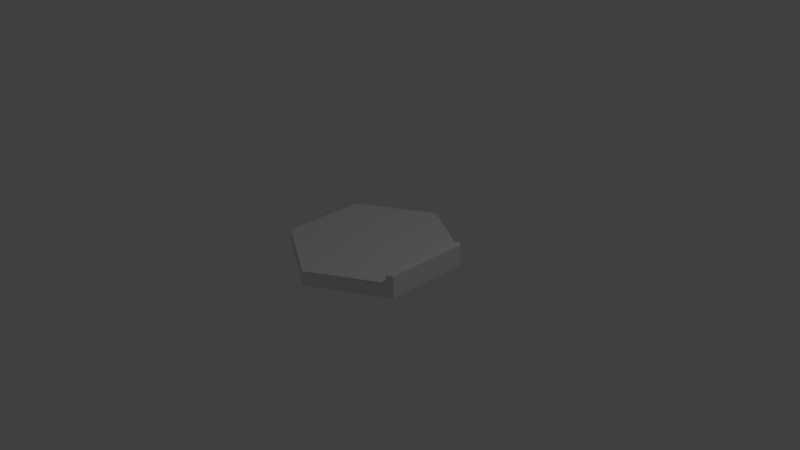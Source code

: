 # Source: hexagonLeft.blend  (saved by Blender 2.76.0; exported with 4.5.12 LTS)
import bpy
from mathutils import Matrix  # noqa: F401  (used for matrix-valued properties, if any)

bpy.ops.wm.read_factory_settings(use_empty=True)
scene = bpy.context.scene
scene.name = 'Scene'

# ---- collections
col_collection_1 = bpy.data.collections.new('Collection 1'); scene.collection.children.link(col_collection_1)

# ---- world
world_world = bpy.data.worlds.new('World'); scene.world = world_world
world_world.color = (0.05088, 0.05088, 0.05088)
world_world.use_sun_shadow = False
world_world.sun_shadow_jitter_overblur = 0.0
world_world.cycles.sampling_method = 'MANUAL'
world_world.cycles.sample_map_resolution = 256

# ---- cameras
cam_camera = bpy.data.cameras.new('Camera')
cam_camera.clip_end = 100.0
cam_camera.lens = 35.0
cam_camera.sensor_width = 32.0
cam_camera.sensor_height = 18.0
cam_camera.ortho_scale = 7.314
cam_camera.dof.focus_distance = 0.0
cam_camera.dof.aperture_fstop = 128.0

# ---- lights
light_lamp = bpy.data.lights.new('Lamp', 'POINT')
light_lamp.transmission_factor = 0.0
light_lamp.cutoff_distance = 30.0
light_lamp.energy = 100.0
light_lamp.shadow_buffer_clip_start = 1.001
light_lamp.shadow_soft_size = 0.1
light_lamp.shadow_maximum_resolution = 0.006
light_lamp.use_absolute_resolution = True
light_lamp.cycles.use_multiple_importance_sampling = False

# ---- meshes
me_circle_001 = bpy.data.meshes.new('Circle.001')
me_circle_001.from_pydata([(0.0, 0.0, 0.0), (0.0, 1.14, 0.0), (-0.9873, 0.57, 0.0), (-0.9873, -0.57, 0.0), (9.966e-08, -1.14, 0.0), (0.9873, -0.57, 0.0), (0.9873, 0.57, 0.0), (-0.9873, 0.57, 0.2), (0.0, 1.14, 0.2), (0.0, 0.0, 0.2), (-0.9873, -0.57, 0.2), (9.966e-08, -1.14, 0.2), (0.9873, -0.57, 0.2), (0.9873, 0.57, 0.2), (-0.9096, 0.5252, 0.2), (0.0, 1.05, 0.2), (-0.9096, -0.5252, 0.2), (9.182e-08, -1.05, 0.2), (0.9096, -0.5252, 0.2), (0.9096, 0.5252, 0.2), (0.07357, 1.098, 0.2), (0.9098, 0.6147, 0.2), (0.9873, -0.4777, 0.2), (0.9873, 0.4809, 0.2), (0.9873, 0.4809, 0.2), (0.07679, -1.096, 0.2), (0.9102, -0.6145, 0.2), (-0.9096, -0.6148, 0.2), (-0.08243, -1.092, 0.2), (-0.9873, -0.4822, 0.2), (-0.9873, 0.4757, 0.2), (-0.9083, 0.6156, 0.2), (-0.07964, 1.094, 0.2), (0.9873, -0.4777, 0.3), (0.9873, -0.57, 0.3), (0.9098, 0.6147, 0.3), (0.9873, 0.57, 0.3), (0.9096, -0.5252, 0.3), (0.9096, 0.5252, 0.3), (0.9873, 0.4809, 0.3), (0.9102, -0.6145, 0.3)], [(15, 20), (19, 21), (19, 23), (23, 24), (18, 22), (18, 26), (17, 25), (17, 28), (16, 27), (16, 29), (14, 30), (14, 31), (15, 32)], [(0, 2, 1), (0, 3, 2), (0, 4, 3), (0, 5, 4), (0, 6, 5), (0, 1, 6), (14, 31, 7), (16, 29, 10), (17, 28, 11), (21, 19, 38, 35), (23, 13, 36, 39), (18, 26, 40, 37), (6, 1, 8, 20, 21, 13), (1, 2, 7, 31, 32, 8), (5, 6, 13, 23, 22, 12), (4, 5, 12, 26, 25, 11), (3, 4, 11, 28, 27, 10), (2, 3, 10, 29, 30, 7), (9, 19, 15), (9, 18, 19), (9, 17, 18), (9, 16, 17), (9, 14, 16), (9, 15, 14), (15, 19, 21, 20), (22, 23, 39, 33), (19, 18, 37, 38), (8, 15, 20), (15, 8, 32), (14, 15, 32, 31), (14, 7, 30), (16, 14, 30, 29), (16, 10, 27), (17, 16, 27, 28), (17, 11, 25), (18, 17, 25, 26), (37, 40, 34), (37, 34, 33), (38, 36, 35), (38, 37, 33, 39), (36, 38, 39), (13, 21, 35, 36), (12, 22, 33, 34), (26, 12, 34, 40)])
me_circle_001.use_remesh_preserve_volume = False
me_circle_001.use_remesh_preserve_attributes = False
me_circle_001.use_mirror_vertex_groups = False
me_circle_001.update()

# ---- objects
ob_circle = bpy.data.objects.new('Circle', me_circle_001)
ob_lamp = bpy.data.objects.new('Lamp', light_lamp)
ob_camera = bpy.data.objects.new('Camera', cam_camera)

# ---- transforms, parenting, visibility, modifiers, constraints
ob_circle.location = (0.0, 0.0, 0.0)
ob_circle.lineart.crease_threshold = 0.0
ob_lamp.location = (4.076, 1.005, 5.904)
ob_lamp.rotation_euler = (0.6503, 0.05522, 1.866)
ob_lamp.lock_rotations_4d = False
ob_lamp.empty_display_type = 'ARROWS'
ob_lamp.color = (0.0, 0.0, 0.0, 0.0)
ob_lamp.lineart.crease_threshold = 0.0
ob_camera.location = (7.481, -6.508, 5.344)
ob_camera.rotation_euler = (1.109, 0.01082, 0.8149)
ob_camera.lock_rotations_4d = False
ob_camera.empty_display_type = 'ARROWS'
ob_camera.color = (0.0, 0.0, 0.0, 0.0)
ob_camera.display_type = 'WIRE'
ob_camera.lineart.crease_threshold = 0.0

# ---- collection membership
col_collection_1.objects.link(ob_circle)
col_collection_1.objects.link(ob_lamp)
col_collection_1.objects.link(ob_camera)

# ---- scene / render settings (as saved in the file)
scene.camera = ob_camera
scene.frame_start = 1; scene.frame_end = 250; scene.frame_set(1)
scene.render.engine = 'BLENDER_EEVEE_NEXT'
scene.render.resolution_percentage = 50
scene.render.dither_intensity = 0.0
scene.cycles.use_denoising = False
scene.cycles.samples = 10
scene.cycles.sampling_pattern = 'TABULATED_SOBOL'
scene.cycles.light_sampling_threshold = 0.0
scene.cycles.use_adaptive_sampling = False
scene.cycles.use_light_tree = False
scene.cycles.blur_glossy = 0.0
scene.cycles.pixel_filter_type = 'GAUSSIAN'
scene.cycles.sample_clamp_indirect = 0.0
scene.view_settings.view_transform = 'Standard'
bpy.context.view_layer.update()
